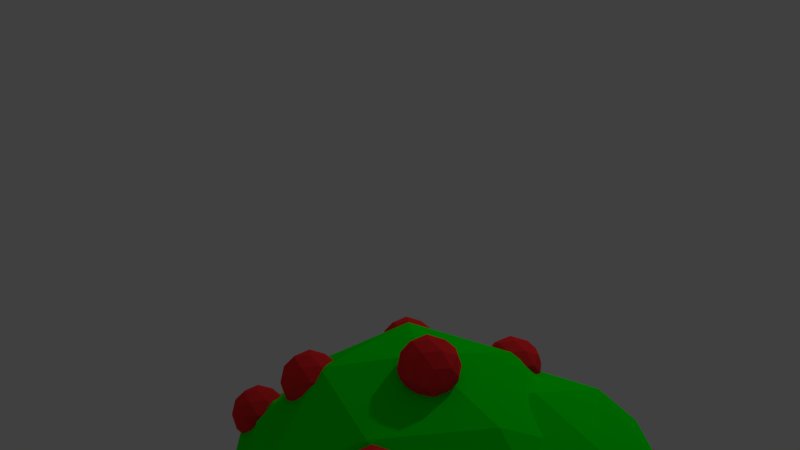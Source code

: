 # Source: arbustinho.blend  (saved by Blender 2.79.0; exported with 4.5.12 LTS)
import bpy
from mathutils import Matrix  # noqa: F401  (used for matrix-valued properties, if any)

bpy.ops.wm.read_factory_settings(use_empty=True)
scene = bpy.context.scene
scene.name = 'Scene'

# ---- collections
col_collection_1 = bpy.data.collections.new('Collection 1'); scene.collection.children.link(col_collection_1)

# ---- materials (node trees are filled in below, after node groups)
mat_material_011 = bpy.data.materials.new('Material.011')
mat_material_011.alpha_threshold = 0.0
mat_material_011.use_transparent_shadow = False
mat_material_011.diffuse_color = (1.0, 0.02897, 0.03279, 1.0)
mat_material_011.roughness = 0.5
mat_material_010 = bpy.data.materials.new('Material.010')
mat_material_010.alpha_threshold = 0.0
mat_material_010.use_transparent_shadow = False
mat_material_010.diffuse_color = (0.0, 1.0, 0.00255, 1.0)
mat_material_010.roughness = 0.5
mat_material_003 = bpy.data.materials.new('Material.003')
mat_material_003.alpha_threshold = 0.0
mat_material_003.use_transparent_shadow = False
mat_material_003.diffuse_color = (0.00791, 0.9879, 0.0, 1.0)
mat_material_003.roughness = 0.5

# ---- material node trees

# ---- world
world_world = bpy.data.worlds.new('World'); scene.world = world_world
world_world.color = (0.05088, 0.05088, 0.05088)
world_world.use_sun_shadow = False
world_world.sun_shadow_jitter_overblur = 0.0
world_world.cycles.sampling_method = 'MANUAL'

# ---- cameras
cam_camera = bpy.data.cameras.new('Camera')
cam_camera.clip_end = 100.0
cam_camera.lens = 35.0
cam_camera.sensor_width = 32.0
cam_camera.sensor_height = 18.0
cam_camera.ortho_scale = 7.314
cam_camera.dof.focus_distance = 0.0
cam_camera.dof.aperture_fstop = 128.0

# ---- lights
light_lamp = bpy.data.lights.new('Lamp', 'POINT')
light_lamp.transmission_factor = 0.0
light_lamp.cutoff_distance = 30.0
light_lamp.energy = 100.0
light_lamp.shadow_buffer_clip_start = 1.001
light_lamp.shadow_soft_size = 0.1
light_lamp.shadow_maximum_resolution = 0.006
light_lamp.use_absolute_resolution = True

# ---- meshes
me_icosphere_044 = bpy.data.meshes.new('Icosphere.044')
me_icosphere_044.from_pydata([(0.0, 0.0, -1.82), (1.317, -0.9568, -0.8139), (-0.503, -1.548, -0.8139), (-1.628, 0.0, -0.8139), (-0.503, 1.548, -0.8139), (1.317, 0.9568, -0.8139), (0.503, -1.548, 0.8139), (-1.317, -0.9568, 0.8139), (-1.317, 0.9568, 0.8139), (0.503, 1.548, 0.8139), (1.628, 0.0, 0.8139), (0.0, 0.0, 1.82), (-0.2957, -0.91, -1.548), (0.7741, -0.5624, -1.548), (0.4784, -1.472, -0.9568), (1.548, 0.0, -0.9568), (0.7741, 0.5624, -1.548), (-0.9568, 0.0, -1.548), (-1.253, -0.91, -0.9568), (-0.2957, 0.91, -1.548), (-1.253, 0.91, -0.9568), (0.4784, 1.472, -0.9568), (1.731, -0.5624, 0.0), (1.731, 0.5624, 0.0), (0.0, -1.82, 0.0), (1.07, -1.472, 0.0), (-1.731, -0.5624, 0.0), (-1.07, -1.472, 0.0), (-1.07, 1.472, 0.0), (-1.731, 0.5624, 0.0), (1.07, 1.472, 0.0), (0.0, 1.82, 0.0), (1.253, -0.91, 0.9568), (-0.4784, -1.472, 0.9568), (-1.548, 0.0, 0.9568), (-0.4784, 1.472, 0.9568), (1.253, 0.91, 0.9568), (0.2957, -0.91, 1.548), (0.9568, 0.0, 1.548), (-0.7741, -0.5624, 1.548), (-0.7741, 0.5624, 1.548), (0.2957, 0.91, 1.548)], [], [(0, 13, 12), (1, 13, 15), (0, 12, 17), (0, 17, 19), (0, 19, 16), (1, 15, 22), (2, 14, 24), (3, 18, 26), (4, 20, 28), (5, 21, 30), (1, 22, 25), (2, 24, 27), (3, 26, 29), (4, 28, 31), (5, 30, 23), (6, 32, 37), (7, 33, 39), (8, 34, 40), (9, 35, 41), (10, 36, 38), (38, 41, 11), (38, 36, 41), (36, 9, 41), (41, 40, 11), (41, 35, 40), (35, 8, 40), (40, 39, 11), (40, 34, 39), (34, 7, 39), (39, 37, 11), (39, 33, 37), (33, 6, 37), (37, 38, 11), (37, 32, 38), (32, 10, 38), (23, 36, 10), (23, 30, 36), (30, 9, 36), (31, 35, 9), (31, 28, 35), (28, 8, 35), (29, 34, 8), (29, 26, 34), (26, 7, 34), (27, 33, 7), (27, 24, 33), (24, 6, 33), (25, 32, 6), (25, 22, 32), (22, 10, 32), (30, 31, 9), (30, 21, 31), (21, 4, 31), (28, 29, 8), (28, 20, 29), (20, 3, 29), (26, 27, 7), (26, 18, 27), (18, 2, 27), (24, 25, 6), (24, 14, 25), (14, 1, 25), (22, 23, 10), (22, 15, 23), (15, 5, 23), (16, 21, 5), (16, 19, 21), (19, 4, 21), (19, 20, 4), (19, 17, 20), (17, 3, 20), (17, 18, 3), (17, 12, 18), (12, 2, 18), (15, 16, 5), (15, 13, 16), (13, 0, 16), (12, 14, 2), (12, 13, 14), (13, 1, 14)])
me_icosphere_044.materials.append(mat_material_011)
me_icosphere_044.use_remesh_preserve_volume = False
me_icosphere_044.use_remesh_preserve_attributes = False
me_icosphere_044.use_mirror_vertex_groups = False
me_icosphere_044.update()
me_icosphere_043 = bpy.data.meshes.new('Icosphere.043')
me_icosphere_043.from_pydata([(0.0, 0.0, -1.82), (1.317, -0.9568, -0.8139), (-0.503, -1.548, -0.8139), (-1.628, 0.0, -0.8139), (-0.503, 1.548, -0.8139), (1.317, 0.9568, -0.8139), (0.503, -1.548, 0.8139), (-1.317, -0.9568, 0.8139), (-1.317, 0.9568, 0.8139), (0.503, 1.548, 0.8139), (1.628, 0.0, 0.8139), (0.0, 0.0, 1.82), (-0.2957, -0.91, -1.548), (0.7741, -0.5624, -1.548), (0.4784, -1.472, -0.9568), (1.548, 0.0, -0.9568), (0.7741, 0.5624, -1.548), (-0.9568, 0.0, -1.548), (-1.253, -0.91, -0.9568), (-0.2957, 0.91, -1.548), (-1.253, 0.91, -0.9568), (0.4784, 1.472, -0.9568), (1.731, -0.5624, 0.0), (1.731, 0.5624, 0.0), (0.0, -1.82, 0.0), (1.07, -1.472, 0.0), (-1.731, -0.5624, 0.0), (-1.07, -1.472, 0.0), (-1.07, 1.472, 0.0), (-1.731, 0.5624, 0.0), (1.07, 1.472, 0.0), (0.0, 1.82, 0.0), (1.253, -0.91, 0.9568), (-0.4784, -1.472, 0.9568), (-1.548, 0.0, 0.9568), (-0.4784, 1.472, 0.9568), (1.253, 0.91, 0.9568), (0.2957, -0.91, 1.548), (0.9568, 0.0, 1.548), (-0.7741, -0.5624, 1.548), (-0.7741, 0.5624, 1.548), (0.2957, 0.91, 1.548)], [], [(0, 13, 12), (1, 13, 15), (0, 12, 17), (0, 17, 19), (0, 19, 16), (1, 15, 22), (2, 14, 24), (3, 18, 26), (4, 20, 28), (5, 21, 30), (1, 22, 25), (2, 24, 27), (3, 26, 29), (4, 28, 31), (5, 30, 23), (6, 32, 37), (7, 33, 39), (8, 34, 40), (9, 35, 41), (10, 36, 38), (38, 41, 11), (38, 36, 41), (36, 9, 41), (41, 40, 11), (41, 35, 40), (35, 8, 40), (40, 39, 11), (40, 34, 39), (34, 7, 39), (39, 37, 11), (39, 33, 37), (33, 6, 37), (37, 38, 11), (37, 32, 38), (32, 10, 38), (23, 36, 10), (23, 30, 36), (30, 9, 36), (31, 35, 9), (31, 28, 35), (28, 8, 35), (29, 34, 8), (29, 26, 34), (26, 7, 34), (27, 33, 7), (27, 24, 33), (24, 6, 33), (25, 32, 6), (25, 22, 32), (22, 10, 32), (30, 31, 9), (30, 21, 31), (21, 4, 31), (28, 29, 8), (28, 20, 29), (20, 3, 29), (26, 27, 7), (26, 18, 27), (18, 2, 27), (24, 25, 6), (24, 14, 25), (14, 1, 25), (22, 23, 10), (22, 15, 23), (15, 5, 23), (16, 21, 5), (16, 19, 21), (19, 4, 21), (19, 20, 4), (19, 17, 20), (17, 3, 20), (17, 18, 3), (17, 12, 18), (12, 2, 18), (15, 16, 5), (15, 13, 16), (13, 0, 16), (12, 14, 2), (12, 13, 14), (13, 1, 14)])
me_icosphere_043.materials.append(mat_material_011)
me_icosphere_043.use_remesh_preserve_volume = False
me_icosphere_043.use_remesh_preserve_attributes = False
me_icosphere_043.use_mirror_vertex_groups = False
me_icosphere_043.update()
me_icosphere_042 = bpy.data.meshes.new('Icosphere.042')
me_icosphere_042.from_pydata([(0.0, 0.0, -1.82), (1.317, -0.9568, -0.8139), (-0.503, -1.548, -0.8139), (-1.628, 0.0, -0.8139), (-0.503, 1.548, -0.8139), (1.317, 0.9568, -0.8139), (0.503, -1.548, 0.8139), (-1.317, -0.9568, 0.8139), (-1.317, 0.9568, 0.8139), (0.503, 1.548, 0.8139), (1.628, 0.0, 0.8139), (0.0, 0.0, 1.82), (-0.2957, -0.91, -1.548), (0.7741, -0.5624, -1.548), (0.4784, -1.472, -0.9568), (1.548, 0.0, -0.9568), (0.7741, 0.5624, -1.548), (-0.9568, 0.0, -1.548), (-1.253, -0.91, -0.9568), (-0.2957, 0.91, -1.548), (-1.253, 0.91, -0.9568), (0.4784, 1.472, -0.9568), (1.731, -0.5624, 0.0), (1.731, 0.5624, 0.0), (0.0, -1.82, 0.0), (1.07, -1.472, 0.0), (-1.731, -0.5624, 0.0), (-1.07, -1.472, 0.0), (-1.07, 1.472, 0.0), (-1.731, 0.5624, 0.0), (1.07, 1.472, 0.0), (0.0, 1.82, 0.0), (1.253, -0.91, 0.9568), (-0.4784, -1.472, 0.9568), (-1.548, 0.0, 0.9568), (-0.4784, 1.472, 0.9568), (1.253, 0.91, 0.9568), (0.2957, -0.91, 1.548), (0.9568, 0.0, 1.548), (-0.7741, -0.5624, 1.548), (-0.7741, 0.5624, 1.548), (0.2957, 0.91, 1.548)], [], [(0, 13, 12), (1, 13, 15), (0, 12, 17), (0, 17, 19), (0, 19, 16), (1, 15, 22), (2, 14, 24), (3, 18, 26), (4, 20, 28), (5, 21, 30), (1, 22, 25), (2, 24, 27), (3, 26, 29), (4, 28, 31), (5, 30, 23), (6, 32, 37), (7, 33, 39), (8, 34, 40), (9, 35, 41), (10, 36, 38), (38, 41, 11), (38, 36, 41), (36, 9, 41), (41, 40, 11), (41, 35, 40), (35, 8, 40), (40, 39, 11), (40, 34, 39), (34, 7, 39), (39, 37, 11), (39, 33, 37), (33, 6, 37), (37, 38, 11), (37, 32, 38), (32, 10, 38), (23, 36, 10), (23, 30, 36), (30, 9, 36), (31, 35, 9), (31, 28, 35), (28, 8, 35), (29, 34, 8), (29, 26, 34), (26, 7, 34), (27, 33, 7), (27, 24, 33), (24, 6, 33), (25, 32, 6), (25, 22, 32), (22, 10, 32), (30, 31, 9), (30, 21, 31), (21, 4, 31), (28, 29, 8), (28, 20, 29), (20, 3, 29), (26, 27, 7), (26, 18, 27), (18, 2, 27), (24, 25, 6), (24, 14, 25), (14, 1, 25), (22, 23, 10), (22, 15, 23), (15, 5, 23), (16, 21, 5), (16, 19, 21), (19, 4, 21), (19, 20, 4), (19, 17, 20), (17, 3, 20), (17, 18, 3), (17, 12, 18), (12, 2, 18), (15, 16, 5), (15, 13, 16), (13, 0, 16), (12, 14, 2), (12, 13, 14), (13, 1, 14)])
me_icosphere_042.materials.append(mat_material_011)
me_icosphere_042.use_remesh_preserve_volume = False
me_icosphere_042.use_remesh_preserve_attributes = False
me_icosphere_042.use_mirror_vertex_groups = False
me_icosphere_042.update()
me_icosphere_041 = bpy.data.meshes.new('Icosphere.041')
me_icosphere_041.from_pydata([(0.0, 0.0, -1.82), (1.317, -0.9568, -0.8139), (-0.503, -1.548, -0.8139), (-1.628, 0.0, -0.8139), (-0.503, 1.548, -0.8139), (1.317, 0.9568, -0.8139), (0.503, -1.548, 0.8139), (-1.317, -0.9568, 0.8139), (-1.317, 0.9568, 0.8139), (0.503, 1.548, 0.8139), (1.628, 0.0, 0.8139), (0.0, 0.0, 1.82), (-0.2957, -0.91, -1.548), (0.7741, -0.5624, -1.548), (0.4784, -1.472, -0.9568), (1.548, 0.0, -0.9568), (0.7741, 0.5624, -1.548), (-0.9568, 0.0, -1.548), (-1.253, -0.91, -0.9568), (-0.2957, 0.91, -1.548), (-1.253, 0.91, -0.9568), (0.4784, 1.472, -0.9568), (1.731, -0.5624, 0.0), (1.731, 0.5624, 0.0), (0.0, -1.82, 0.0), (1.07, -1.472, 0.0), (-1.731, -0.5624, 0.0), (-1.07, -1.472, 0.0), (-1.07, 1.472, 0.0), (-1.731, 0.5624, 0.0), (1.07, 1.472, 0.0), (0.0, 1.82, 0.0), (1.253, -0.91, 0.9568), (-0.4784, -1.472, 0.9568), (-1.548, 0.0, 0.9568), (-0.4784, 1.472, 0.9568), (1.253, 0.91, 0.9568), (0.2957, -0.91, 1.548), (0.9568, 0.0, 1.548), (-0.7741, -0.5624, 1.548), (-0.7741, 0.5624, 1.548), (0.2957, 0.91, 1.548)], [], [(0, 13, 12), (1, 13, 15), (0, 12, 17), (0, 17, 19), (0, 19, 16), (1, 15, 22), (2, 14, 24), (3, 18, 26), (4, 20, 28), (5, 21, 30), (1, 22, 25), (2, 24, 27), (3, 26, 29), (4, 28, 31), (5, 30, 23), (6, 32, 37), (7, 33, 39), (8, 34, 40), (9, 35, 41), (10, 36, 38), (38, 41, 11), (38, 36, 41), (36, 9, 41), (41, 40, 11), (41, 35, 40), (35, 8, 40), (40, 39, 11), (40, 34, 39), (34, 7, 39), (39, 37, 11), (39, 33, 37), (33, 6, 37), (37, 38, 11), (37, 32, 38), (32, 10, 38), (23, 36, 10), (23, 30, 36), (30, 9, 36), (31, 35, 9), (31, 28, 35), (28, 8, 35), (29, 34, 8), (29, 26, 34), (26, 7, 34), (27, 33, 7), (27, 24, 33), (24, 6, 33), (25, 32, 6), (25, 22, 32), (22, 10, 32), (30, 31, 9), (30, 21, 31), (21, 4, 31), (28, 29, 8), (28, 20, 29), (20, 3, 29), (26, 27, 7), (26, 18, 27), (18, 2, 27), (24, 25, 6), (24, 14, 25), (14, 1, 25), (22, 23, 10), (22, 15, 23), (15, 5, 23), (16, 21, 5), (16, 19, 21), (19, 4, 21), (19, 20, 4), (19, 17, 20), (17, 3, 20), (17, 18, 3), (17, 12, 18), (12, 2, 18), (15, 16, 5), (15, 13, 16), (13, 0, 16), (12, 14, 2), (12, 13, 14), (13, 1, 14)])
me_icosphere_041.materials.append(mat_material_011)
me_icosphere_041.use_remesh_preserve_volume = False
me_icosphere_041.use_remesh_preserve_attributes = False
me_icosphere_041.use_mirror_vertex_groups = False
me_icosphere_041.update()
me_icosphere_040 = bpy.data.meshes.new('Icosphere.040')
me_icosphere_040.from_pydata([(0.0, 0.0, -1.82), (1.317, -0.9568, -0.8139), (-0.503, -1.548, -0.8139), (-1.628, 0.0, -0.8139), (-0.503, 1.548, -0.8139), (1.317, 0.9568, -0.8139), (0.503, -1.548, 0.8139), (-1.317, -0.9568, 0.8139), (-1.317, 0.9568, 0.8139), (0.503, 1.548, 0.8139), (1.628, 0.0, 0.8139), (0.0, 0.0, 1.82), (-0.2957, -0.91, -1.548), (0.7741, -0.5624, -1.548), (0.4784, -1.472, -0.9568), (1.548, 0.0, -0.9568), (0.7741, 0.5624, -1.548), (-0.9568, 0.0, -1.548), (-1.253, -0.91, -0.9568), (-0.2957, 0.91, -1.548), (-1.253, 0.91, -0.9568), (0.4784, 1.472, -0.9568), (1.731, -0.5624, 0.0), (1.731, 0.5624, 0.0), (0.0, -1.82, 0.0), (1.07, -1.472, 0.0), (-1.731, -0.5624, 0.0), (-1.07, -1.472, 0.0), (-1.07, 1.472, 0.0), (-1.731, 0.5624, 0.0), (1.07, 1.472, 0.0), (0.0, 1.82, 0.0), (1.253, -0.91, 0.9568), (-0.4784, -1.472, 0.9568), (-1.548, 0.0, 0.9568), (-0.4784, 1.472, 0.9568), (1.253, 0.91, 0.9568), (0.2957, -0.91, 1.548), (0.9568, 0.0, 1.548), (-0.7741, -0.5624, 1.548), (-0.7741, 0.5624, 1.548), (0.2957, 0.91, 1.548)], [], [(0, 13, 12), (1, 13, 15), (0, 12, 17), (0, 17, 19), (0, 19, 16), (1, 15, 22), (2, 14, 24), (3, 18, 26), (4, 20, 28), (5, 21, 30), (1, 22, 25), (2, 24, 27), (3, 26, 29), (4, 28, 31), (5, 30, 23), (6, 32, 37), (7, 33, 39), (8, 34, 40), (9, 35, 41), (10, 36, 38), (38, 41, 11), (38, 36, 41), (36, 9, 41), (41, 40, 11), (41, 35, 40), (35, 8, 40), (40, 39, 11), (40, 34, 39), (34, 7, 39), (39, 37, 11), (39, 33, 37), (33, 6, 37), (37, 38, 11), (37, 32, 38), (32, 10, 38), (23, 36, 10), (23, 30, 36), (30, 9, 36), (31, 35, 9), (31, 28, 35), (28, 8, 35), (29, 34, 8), (29, 26, 34), (26, 7, 34), (27, 33, 7), (27, 24, 33), (24, 6, 33), (25, 32, 6), (25, 22, 32), (22, 10, 32), (30, 31, 9), (30, 21, 31), (21, 4, 31), (28, 29, 8), (28, 20, 29), (20, 3, 29), (26, 27, 7), (26, 18, 27), (18, 2, 27), (24, 25, 6), (24, 14, 25), (14, 1, 25), (22, 23, 10), (22, 15, 23), (15, 5, 23), (16, 21, 5), (16, 19, 21), (19, 4, 21), (19, 20, 4), (19, 17, 20), (17, 3, 20), (17, 18, 3), (17, 12, 18), (12, 2, 18), (15, 16, 5), (15, 13, 16), (13, 0, 16), (12, 14, 2), (12, 13, 14), (13, 1, 14)])
me_icosphere_040.materials.append(mat_material_011)
me_icosphere_040.use_remesh_preserve_volume = False
me_icosphere_040.use_remesh_preserve_attributes = False
me_icosphere_040.use_mirror_vertex_groups = False
me_icosphere_040.update()
me_icosphere_039 = bpy.data.meshes.new('Icosphere.039')
me_icosphere_039.from_pydata([(0.0, 0.0, -1.82), (1.317, -0.9568, -0.8139), (-0.503, -1.548, -0.8139), (-1.628, 0.0, -0.8139), (-0.503, 1.548, -0.8139), (1.317, 0.9568, -0.8139), (0.503, -1.548, 0.8139), (-1.317, -0.9568, 0.8139), (-1.317, 0.9568, 0.8139), (0.503, 1.548, 0.8139), (1.628, 0.0, 0.8139), (0.0, 0.0, 1.82), (-0.2957, -0.91, -1.548), (0.7741, -0.5624, -1.548), (0.4784, -1.472, -0.9568), (1.548, 0.0, -0.9568), (0.7741, 0.5624, -1.548), (-0.9568, 0.0, -1.548), (-1.253, -0.91, -0.9568), (-0.2957, 0.91, -1.548), (-1.253, 0.91, -0.9568), (0.4784, 1.472, -0.9568), (1.731, -0.5624, 0.0), (1.731, 0.5624, 0.0), (0.0, -1.82, 0.0), (1.07, -1.472, 0.0), (-1.731, -0.5624, 0.0), (-1.07, -1.472, 0.0), (-1.07, 1.472, 0.0), (-1.731, 0.5624, 0.0), (1.07, 1.472, 0.0), (0.0, 1.82, 0.0), (1.253, -0.91, 0.9568), (-0.4784, -1.472, 0.9568), (-1.548, 0.0, 0.9568), (-0.4784, 1.472, 0.9568), (1.253, 0.91, 0.9568), (0.2957, -0.91, 1.548), (0.9568, 0.0, 1.548), (-0.7741, -0.5624, 1.548), (-0.7741, 0.5624, 1.548), (0.2957, 0.91, 1.548)], [], [(0, 13, 12), (1, 13, 15), (0, 12, 17), (0, 17, 19), (0, 19, 16), (1, 15, 22), (2, 14, 24), (3, 18, 26), (4, 20, 28), (5, 21, 30), (1, 22, 25), (2, 24, 27), (3, 26, 29), (4, 28, 31), (5, 30, 23), (6, 32, 37), (7, 33, 39), (8, 34, 40), (9, 35, 41), (10, 36, 38), (38, 41, 11), (38, 36, 41), (36, 9, 41), (41, 40, 11), (41, 35, 40), (35, 8, 40), (40, 39, 11), (40, 34, 39), (34, 7, 39), (39, 37, 11), (39, 33, 37), (33, 6, 37), (37, 38, 11), (37, 32, 38), (32, 10, 38), (23, 36, 10), (23, 30, 36), (30, 9, 36), (31, 35, 9), (31, 28, 35), (28, 8, 35), (29, 34, 8), (29, 26, 34), (26, 7, 34), (27, 33, 7), (27, 24, 33), (24, 6, 33), (25, 32, 6), (25, 22, 32), (22, 10, 32), (30, 31, 9), (30, 21, 31), (21, 4, 31), (28, 29, 8), (28, 20, 29), (20, 3, 29), (26, 27, 7), (26, 18, 27), (18, 2, 27), (24, 25, 6), (24, 14, 25), (14, 1, 25), (22, 23, 10), (22, 15, 23), (15, 5, 23), (16, 21, 5), (16, 19, 21), (19, 4, 21), (19, 20, 4), (19, 17, 20), (17, 3, 20), (17, 18, 3), (17, 12, 18), (12, 2, 18), (15, 16, 5), (15, 13, 16), (13, 0, 16), (12, 14, 2), (12, 13, 14), (13, 1, 14)])
me_icosphere_039.materials.append(mat_material_011)
me_icosphere_039.use_remesh_preserve_volume = False
me_icosphere_039.use_remesh_preserve_attributes = False
me_icosphere_039.use_mirror_vertex_groups = False
me_icosphere_039.update()
me_icosphere_038 = bpy.data.meshes.new('Icosphere.038')
me_icosphere_038.from_pydata([(0.0, 0.0, -1.82), (1.317, -0.9568, -0.8139), (-0.503, -1.548, -0.8139), (-1.628, 0.0, -0.8139), (-0.503, 1.548, -0.8139), (1.317, 0.9568, -0.8139), (0.503, -1.548, 0.8139), (-1.317, -0.9568, 0.8139), (-1.317, 0.9568, 0.8139), (0.503, 1.548, 0.8139), (1.628, 0.0, 0.8139), (0.0, 0.0, 1.82), (-0.2957, -0.91, -1.548), (0.7741, -0.5624, -1.548), (0.4784, -1.472, -0.9568), (1.548, 0.0, -0.9568), (0.7741, 0.5624, -1.548), (-0.9568, 0.0, -1.548), (-1.253, -0.91, -0.9568), (-0.2957, 0.91, -1.548), (-1.253, 0.91, -0.9568), (0.4784, 1.472, -0.9568), (1.731, -0.5624, 0.0), (1.731, 0.5624, 0.0), (0.0, -1.82, 0.0), (1.07, -1.472, 0.0), (-1.731, -0.5624, 0.0), (-1.07, -1.472, 0.0), (-1.07, 1.472, 0.0), (-1.731, 0.5624, 0.0), (1.07, 1.472, 0.0), (0.0, 1.82, 0.0), (1.253, -0.91, 0.9568), (-0.4784, -1.472, 0.9568), (-1.548, 0.0, 0.9568), (-0.4784, 1.472, 0.9568), (1.253, 0.91, 0.9568), (0.2957, -0.91, 1.548), (0.9568, 0.0, 1.548), (-0.7741, -0.5624, 1.548), (-0.7741, 0.5624, 1.548), (0.2957, 0.91, 1.548)], [], [(0, 13, 12), (1, 13, 15), (0, 12, 17), (0, 17, 19), (0, 19, 16), (1, 15, 22), (2, 14, 24), (3, 18, 26), (4, 20, 28), (5, 21, 30), (1, 22, 25), (2, 24, 27), (3, 26, 29), (4, 28, 31), (5, 30, 23), (6, 32, 37), (7, 33, 39), (8, 34, 40), (9, 35, 41), (10, 36, 38), (38, 41, 11), (38, 36, 41), (36, 9, 41), (41, 40, 11), (41, 35, 40), (35, 8, 40), (40, 39, 11), (40, 34, 39), (34, 7, 39), (39, 37, 11), (39, 33, 37), (33, 6, 37), (37, 38, 11), (37, 32, 38), (32, 10, 38), (23, 36, 10), (23, 30, 36), (30, 9, 36), (31, 35, 9), (31, 28, 35), (28, 8, 35), (29, 34, 8), (29, 26, 34), (26, 7, 34), (27, 33, 7), (27, 24, 33), (24, 6, 33), (25, 32, 6), (25, 22, 32), (22, 10, 32), (30, 31, 9), (30, 21, 31), (21, 4, 31), (28, 29, 8), (28, 20, 29), (20, 3, 29), (26, 27, 7), (26, 18, 27), (18, 2, 27), (24, 25, 6), (24, 14, 25), (14, 1, 25), (22, 23, 10), (22, 15, 23), (15, 5, 23), (16, 21, 5), (16, 19, 21), (19, 4, 21), (19, 20, 4), (19, 17, 20), (17, 3, 20), (17, 18, 3), (17, 12, 18), (12, 2, 18), (15, 16, 5), (15, 13, 16), (13, 0, 16), (12, 14, 2), (12, 13, 14), (13, 1, 14)])
me_icosphere_038.materials.append(mat_material_011)
me_icosphere_038.use_remesh_preserve_volume = False
me_icosphere_038.use_remesh_preserve_attributes = False
me_icosphere_038.use_mirror_vertex_groups = False
me_icosphere_038.update()
me_icosphere_037 = bpy.data.meshes.new('Icosphere.037')
me_icosphere_037.from_pydata([(0.0, 0.0, -1.82), (1.317, -0.9568, -0.8139), (-0.503, -1.548, -0.8139), (-1.628, 0.0, -0.8139), (-0.503, 1.548, -0.8139), (1.317, 0.9568, -0.8139), (0.503, -1.548, 0.8139), (-1.317, -0.9568, 0.8139), (-1.317, 0.9568, 0.8139), (0.503, 1.548, 0.8139), (1.628, 0.0, 0.8139), (0.0, 0.0, 1.82), (-0.2957, -0.91, -1.548), (0.7741, -0.5624, -1.548), (0.4784, -1.472, -0.9568), (1.548, 0.0, -0.9568), (0.7741, 0.5624, -1.548), (-0.9568, 0.0, -1.548), (-1.253, -0.91, -0.9568), (-0.2957, 0.91, -1.548), (-1.253, 0.91, -0.9568), (0.4784, 1.472, -0.9568), (1.731, -0.5624, 0.0), (1.731, 0.5624, 0.0), (0.0, -1.82, 0.0), (1.07, -1.472, 0.0), (-1.731, -0.5624, 0.0), (-1.07, -1.472, 0.0), (-1.07, 1.472, 0.0), (-1.731, 0.5624, 0.0), (1.07, 1.472, 0.0), (0.0, 1.82, 0.0), (1.253, -0.91, 0.9568), (-0.4784, -1.472, 0.9568), (-1.548, 0.0, 0.9568), (-0.4784, 1.472, 0.9568), (1.253, 0.91, 0.9568), (0.2957, -0.91, 1.548), (0.9568, 0.0, 1.548), (-0.7741, -0.5624, 1.548), (-0.7741, 0.5624, 1.548), (0.2957, 0.91, 1.548)], [], [(0, 13, 12), (1, 13, 15), (0, 12, 17), (0, 17, 19), (0, 19, 16), (1, 15, 22), (2, 14, 24), (3, 18, 26), (4, 20, 28), (5, 21, 30), (1, 22, 25), (2, 24, 27), (3, 26, 29), (4, 28, 31), (5, 30, 23), (6, 32, 37), (7, 33, 39), (8, 34, 40), (9, 35, 41), (10, 36, 38), (38, 41, 11), (38, 36, 41), (36, 9, 41), (41, 40, 11), (41, 35, 40), (35, 8, 40), (40, 39, 11), (40, 34, 39), (34, 7, 39), (39, 37, 11), (39, 33, 37), (33, 6, 37), (37, 38, 11), (37, 32, 38), (32, 10, 38), (23, 36, 10), (23, 30, 36), (30, 9, 36), (31, 35, 9), (31, 28, 35), (28, 8, 35), (29, 34, 8), (29, 26, 34), (26, 7, 34), (27, 33, 7), (27, 24, 33), (24, 6, 33), (25, 32, 6), (25, 22, 32), (22, 10, 32), (30, 31, 9), (30, 21, 31), (21, 4, 31), (28, 29, 8), (28, 20, 29), (20, 3, 29), (26, 27, 7), (26, 18, 27), (18, 2, 27), (24, 25, 6), (24, 14, 25), (14, 1, 25), (22, 23, 10), (22, 15, 23), (15, 5, 23), (16, 21, 5), (16, 19, 21), (19, 4, 21), (19, 20, 4), (19, 17, 20), (17, 3, 20), (17, 18, 3), (17, 12, 18), (12, 2, 18), (15, 16, 5), (15, 13, 16), (13, 0, 16), (12, 14, 2), (12, 13, 14), (13, 1, 14)])
me_icosphere_037.materials.append(mat_material_011)
me_icosphere_037.use_remesh_preserve_volume = False
me_icosphere_037.use_remesh_preserve_attributes = False
me_icosphere_037.use_mirror_vertex_groups = False
me_icosphere_037.update()
me_icosphere_036 = bpy.data.meshes.new('Icosphere.036')
me_icosphere_036.from_pydata([(0.0, 0.0, -1.82), (1.317, -0.9568, -0.8139), (-0.503, -1.548, -0.8139), (-1.628, 0.0, -0.8139), (-0.503, 1.548, -0.8139), (1.317, 0.9568, -0.8139), (0.503, -1.548, 0.8139), (-1.317, -0.9568, 0.8139), (-1.317, 0.9568, 0.8139), (0.503, 1.548, 0.8139), (1.628, 0.0, 0.8139), (0.0, 0.0, 1.82), (-0.2957, -0.91, -1.548), (0.7741, -0.5624, -1.548), (0.4784, -1.472, -0.9568), (1.548, 0.0, -0.9568), (0.7741, 0.5624, -1.548), (-0.9568, 0.0, -1.548), (-1.253, -0.91, -0.9568), (-0.2957, 0.91, -1.548), (-1.253, 0.91, -0.9568), (0.4784, 1.472, -0.9568), (1.731, -0.5624, 0.0), (1.731, 0.5624, 0.0), (0.0, -1.82, 0.0), (1.07, -1.472, 0.0), (-1.731, -0.5624, 0.0), (-1.07, -1.472, 0.0), (-1.07, 1.472, 0.0), (-1.731, 0.5624, 0.0), (1.07, 1.472, 0.0), (0.0, 1.82, 0.0), (1.253, -0.91, 0.9568), (-0.4784, -1.472, 0.9568), (-1.548, 0.0, 0.9568), (-0.4784, 1.472, 0.9568), (1.253, 0.91, 0.9568), (0.2957, -0.91, 1.548), (0.9568, 0.0, 1.548), (-0.7741, -0.5624, 1.548), (-0.7741, 0.5624, 1.548), (0.2957, 0.91, 1.548)], [], [(0, 13, 12), (1, 13, 15), (0, 12, 17), (0, 17, 19), (0, 19, 16), (1, 15, 22), (2, 14, 24), (3, 18, 26), (4, 20, 28), (5, 21, 30), (1, 22, 25), (2, 24, 27), (3, 26, 29), (4, 28, 31), (5, 30, 23), (6, 32, 37), (7, 33, 39), (8, 34, 40), (9, 35, 41), (10, 36, 38), (38, 41, 11), (38, 36, 41), (36, 9, 41), (41, 40, 11), (41, 35, 40), (35, 8, 40), (40, 39, 11), (40, 34, 39), (34, 7, 39), (39, 37, 11), (39, 33, 37), (33, 6, 37), (37, 38, 11), (37, 32, 38), (32, 10, 38), (23, 36, 10), (23, 30, 36), (30, 9, 36), (31, 35, 9), (31, 28, 35), (28, 8, 35), (29, 34, 8), (29, 26, 34), (26, 7, 34), (27, 33, 7), (27, 24, 33), (24, 6, 33), (25, 32, 6), (25, 22, 32), (22, 10, 32), (30, 31, 9), (30, 21, 31), (21, 4, 31), (28, 29, 8), (28, 20, 29), (20, 3, 29), (26, 27, 7), (26, 18, 27), (18, 2, 27), (24, 25, 6), (24, 14, 25), (14, 1, 25), (22, 23, 10), (22, 15, 23), (15, 5, 23), (16, 21, 5), (16, 19, 21), (19, 4, 21), (19, 20, 4), (19, 17, 20), (17, 3, 20), (17, 18, 3), (17, 12, 18), (12, 2, 18), (15, 16, 5), (15, 13, 16), (13, 0, 16), (12, 14, 2), (12, 13, 14), (13, 1, 14)])
me_icosphere_036.materials.append(mat_material_011)
me_icosphere_036.use_remesh_preserve_volume = False
me_icosphere_036.use_remesh_preserve_attributes = False
me_icosphere_036.use_mirror_vertex_groups = False
me_icosphere_036.update()
me_icosphere_035 = bpy.data.meshes.new('Icosphere.035')
me_icosphere_035.from_pydata([(0.0, 0.0, -1.82), (1.317, -0.9568, -0.8139), (-0.503, -1.548, -0.8139), (-1.628, 0.0, -0.8139), (-0.503, 1.548, -0.8139), (1.317, 0.9568, -0.8139), (0.503, -1.548, 0.8139), (-1.317, -0.9568, 0.8139), (-1.317, 0.9568, 0.8139), (0.503, 1.548, 0.8139), (1.628, 0.0, 0.8139), (0.0, 0.0, 1.82), (-0.2957, -0.91, -1.548), (0.7741, -0.5624, -1.548), (0.4784, -1.472, -0.9568), (1.548, 0.0, -0.9568), (0.7741, 0.5624, -1.548), (-0.9568, 0.0, -1.548), (-1.253, -0.91, -0.9568), (-0.2957, 0.91, -1.548), (-1.253, 0.91, -0.9568), (0.4784, 1.472, -0.9568), (1.731, -0.5624, 0.0), (1.731, 0.5624, 0.0), (0.0, -1.82, 0.0), (1.07, -1.472, 0.0), (-1.731, -0.5624, 0.0), (-1.07, -1.472, 0.0), (-1.07, 1.472, 0.0), (-1.731, 0.5624, 0.0), (1.07, 1.472, 0.0), (0.0, 1.82, 0.0), (1.253, -0.91, 0.9568), (-0.4784, -1.472, 0.9568), (-1.548, 0.0, 0.9568), (-0.4784, 1.472, 0.9568), (1.253, 0.91, 0.9568), (0.2957, -0.91, 1.548), (0.9568, 0.0, 1.548), (-0.7741, -0.5624, 1.548), (-0.7741, 0.5624, 1.548), (0.2957, 0.91, 1.548)], [], [(0, 13, 12), (1, 13, 15), (0, 12, 17), (0, 17, 19), (0, 19, 16), (1, 15, 22), (2, 14, 24), (3, 18, 26), (4, 20, 28), (5, 21, 30), (1, 22, 25), (2, 24, 27), (3, 26, 29), (4, 28, 31), (5, 30, 23), (6, 32, 37), (7, 33, 39), (8, 34, 40), (9, 35, 41), (10, 36, 38), (38, 41, 11), (38, 36, 41), (36, 9, 41), (41, 40, 11), (41, 35, 40), (35, 8, 40), (40, 39, 11), (40, 34, 39), (34, 7, 39), (39, 37, 11), (39, 33, 37), (33, 6, 37), (37, 38, 11), (37, 32, 38), (32, 10, 38), (23, 36, 10), (23, 30, 36), (30, 9, 36), (31, 35, 9), (31, 28, 35), (28, 8, 35), (29, 34, 8), (29, 26, 34), (26, 7, 34), (27, 33, 7), (27, 24, 33), (24, 6, 33), (25, 32, 6), (25, 22, 32), (22, 10, 32), (30, 31, 9), (30, 21, 31), (21, 4, 31), (28, 29, 8), (28, 20, 29), (20, 3, 29), (26, 27, 7), (26, 18, 27), (18, 2, 27), (24, 25, 6), (24, 14, 25), (14, 1, 25), (22, 23, 10), (22, 15, 23), (15, 5, 23), (16, 21, 5), (16, 19, 21), (19, 4, 21), (19, 20, 4), (19, 17, 20), (17, 3, 20), (17, 18, 3), (17, 12, 18), (12, 2, 18), (15, 16, 5), (15, 13, 16), (13, 0, 16), (12, 14, 2), (12, 13, 14), (13, 1, 14)])
me_icosphere_035.materials.append(mat_material_011)
me_icosphere_035.use_remesh_preserve_volume = False
me_icosphere_035.use_remesh_preserve_attributes = False
me_icosphere_035.use_mirror_vertex_groups = False
me_icosphere_035.update()
me_icosphere_034 = bpy.data.meshes.new('Icosphere.034')
me_icosphere_034.from_pydata([(0.0, 0.0, -1.82), (1.317, -0.9568, -0.8139), (-0.503, -1.548, -0.8139), (-1.628, 0.0, -0.8139), (-0.503, 1.548, -0.8139), (1.317, 0.9568, -0.8139), (0.503, -1.548, 0.8139), (-1.317, -0.9568, 0.8139), (-1.317, 0.9568, 0.8139), (0.503, 1.548, 0.8139), (1.628, 0.0, 0.8139), (0.0, 0.0, 1.82), (-0.2957, -0.91, -1.548), (0.7741, -0.5624, -1.548), (0.4784, -1.472, -0.9568), (1.548, 0.0, -0.9568), (0.7741, 0.5624, -1.548), (-0.9568, 0.0, -1.548), (-1.253, -0.91, -0.9568), (-0.2957, 0.91, -1.548), (-1.253, 0.91, -0.9568), (0.4784, 1.472, -0.9568), (1.731, -0.5624, 0.0), (1.731, 0.5624, 0.0), (0.0, -1.82, 0.0), (1.07, -1.472, 0.0), (-1.731, -0.5624, 0.0), (-1.07, -1.472, 0.0), (-1.07, 1.472, 0.0), (-1.731, 0.5624, 0.0), (1.07, 1.472, 0.0), (0.0, 1.82, 0.0), (1.253, -0.91, 0.9568), (-0.4784, -1.472, 0.9568), (-1.548, 0.0, 0.9568), (-0.4784, 1.472, 0.9568), (1.253, 0.91, 0.9568), (0.2957, -0.91, 1.548), (0.9568, 0.0, 1.548), (-0.7741, -0.5624, 1.548), (-0.7741, 0.5624, 1.548), (0.2957, 0.91, 1.548)], [], [(0, 13, 12), (1, 13, 15), (0, 12, 17), (0, 17, 19), (0, 19, 16), (1, 15, 22), (2, 14, 24), (3, 18, 26), (4, 20, 28), (5, 21, 30), (1, 22, 25), (2, 24, 27), (3, 26, 29), (4, 28, 31), (5, 30, 23), (6, 32, 37), (7, 33, 39), (8, 34, 40), (9, 35, 41), (10, 36, 38), (38, 41, 11), (38, 36, 41), (36, 9, 41), (41, 40, 11), (41, 35, 40), (35, 8, 40), (40, 39, 11), (40, 34, 39), (34, 7, 39), (39, 37, 11), (39, 33, 37), (33, 6, 37), (37, 38, 11), (37, 32, 38), (32, 10, 38), (23, 36, 10), (23, 30, 36), (30, 9, 36), (31, 35, 9), (31, 28, 35), (28, 8, 35), (29, 34, 8), (29, 26, 34), (26, 7, 34), (27, 33, 7), (27, 24, 33), (24, 6, 33), (25, 32, 6), (25, 22, 32), (22, 10, 32), (30, 31, 9), (30, 21, 31), (21, 4, 31), (28, 29, 8), (28, 20, 29), (20, 3, 29), (26, 27, 7), (26, 18, 27), (18, 2, 27), (24, 25, 6), (24, 14, 25), (14, 1, 25), (22, 23, 10), (22, 15, 23), (15, 5, 23), (16, 21, 5), (16, 19, 21), (19, 4, 21), (19, 20, 4), (19, 17, 20), (17, 3, 20), (17, 18, 3), (17, 12, 18), (12, 2, 18), (15, 16, 5), (15, 13, 16), (13, 0, 16), (12, 14, 2), (12, 13, 14), (13, 1, 14)])
me_icosphere_034.materials.append(mat_material_011)
me_icosphere_034.use_remesh_preserve_volume = False
me_icosphere_034.use_remesh_preserve_attributes = False
me_icosphere_034.use_mirror_vertex_groups = False
me_icosphere_034.update()
me_icosphere_023 = bpy.data.meshes.new('Icosphere.023')
me_icosphere_023.from_pydata([(-1.283, -0.8676, 2.75), (-3.396, 0.6672, 1.136), (-0.4765, 1.616, 1.136), (1.328, -0.8676, 1.136), (-0.4765, -3.351, 1.136), (-3.396, -2.402, 1.136), (-2.09, 1.616, -1.475), (0.8291, 0.6672, -1.475), (0.8291, -2.402, -1.475), (-2.09, -3.351, -1.475), (-3.894, -0.8676, -1.475), (-1.283, -0.8676, -3.089), (-0.8091, 0.5921, 2.314), (-2.525, 0.03453, 2.314), (-2.051, 1.494, 1.365), (-3.767, -0.8676, 1.365), (-2.525, -1.77, 2.314), (0.2514, -0.8676, 2.314), (0.7257, 0.5921, 1.365), (-0.8091, -2.327, 2.314), (0.7257, -2.327, 1.365), (-2.051, -3.229, 1.365), (-4.06, 0.03453, -0.1694), (-4.06, -1.77, -0.1694), (-1.283, 2.052, -0.1694), (-2.999, 1.494, -0.1694), (1.493, 0.03453, -0.1694), (0.4326, 1.494, -0.1694), (0.4326, -3.229, -0.1694), (1.493, -1.77, -0.1694), (-2.999, -3.229, -0.1694), (-1.283, -3.787, -0.1694), (-3.292, 0.5921, -1.704), (-0.516, 1.494, -1.704), (1.2, -0.8676, -1.704), (-0.516, -3.229, -1.704), (-3.292, -2.327, -1.704), (-1.758, 0.5921, -2.653), (-2.818, -0.8676, -2.653), (-0.0417, 0.03453, -2.653), (-0.0417, -1.77, -2.653), (-1.758, -2.327, -2.653), (-1.283, 1.938, 2.75), (-3.396, 3.473, 1.136), (-0.4765, 4.421, 1.136), (1.328, 1.938, 1.136), (-0.4765, -0.5455, 1.136), (-3.396, 0.4031, 1.136), (-2.09, 4.421, -1.475), (0.8291, 3.473, -1.475), (0.8291, 0.4031, -1.475), (-2.09, -0.5455, -1.475), (-3.894, 1.938, -1.475), (-1.283, 1.938, -3.089), (-0.8091, 3.397, 2.314), (-2.525, 2.84, 2.314), (-2.051, 4.3, 1.365), (-3.767, 1.938, 1.365), (-2.525, 1.036, 2.314), (0.2514, 1.938, 2.314), (0.7257, 3.397, 1.365), (-0.8091, 0.4782, 2.314), (0.7257, 0.4782, 1.365), (-2.051, -0.4239, 1.365), (-4.06, 2.84, -0.1694), (-4.06, 1.036, -0.1694), (-1.283, 4.857, -0.1694), (-2.999, 4.3, -0.1694), (1.493, 2.84, -0.1694), (0.4326, 4.3, -0.1694), (0.4326, -0.424, -0.1694), (1.493, 1.036, -0.1694), (-2.999, -0.424, -0.1694), (-1.283, -0.9815, -0.1694), (-3.292, 3.397, -1.704), (-0.516, 4.3, -1.704), (1.2, 1.938, -1.704), (-0.516, -0.4239, -1.704), (-3.292, 0.4782, -1.704), (-1.758, 3.397, -2.653), (-2.818, 1.938, -2.653), (-0.0417, 2.84, -2.653), (-0.0417, 1.036, -2.653), (-1.758, 0.4782, -2.653), (-2.83, 0.4615, 3.569), (-5.535, 2.427, 1.502), (-1.797, 3.641, 1.502), (0.5138, 0.4615, 1.502), (-1.797, -2.718, 1.502), (-5.535, -1.504, 1.502), (-3.863, 3.641, -1.841), (-0.1248, 2.427, -1.841), (-0.1248, -1.504, -1.841), (-3.863, -2.718, -1.841), (-6.173, 0.4615, -1.841), (-2.83, 0.4615, -3.908), (-2.222, 2.331, 3.011), (-4.42, 1.617, 3.011), (-3.812, 3.486, 1.796), (-6.01, 0.4615, 1.796), (-4.42, -0.6937, 3.011), (-0.8645, 0.4615, 3.011), (-0.2572, 2.331, 1.796), (-2.222, -1.408, 3.011), (-0.2572, -1.408, 1.796), (-3.812, -2.563, 1.796), (-6.385, 1.617, -0.1694), (-6.385, -0.6937, -0.1694), (-2.83, 4.2, -0.1694), (-5.027, 3.486, -0.1694), (0.7255, 1.617, -0.1694), (-0.6325, 3.486, -0.1694), (-0.6325, -2.563, -0.1694), (0.7255, -0.6937, -0.1694), (-5.027, -2.563, -0.1694), (-2.83, -3.277, -0.1694), (-5.402, 2.331, -2.135), (-1.847, 3.486, -2.135), (0.3501, 0.4615, -2.135), (-1.847, -2.563, -2.135), (-5.402, -1.408, -2.135), (-3.437, 2.331, -3.349), (-4.795, 0.4615, -3.349), (-1.24, 1.617, -3.349), (-1.24, -0.6937, -3.349), (-3.437, -1.408, -3.349), (0.0, 0.0, -1.82), (1.317, -0.9568, -0.8139), (-0.503, -1.548, -0.8139), (-1.628, 0.0, -0.8139), (-0.503, 1.548, -0.8139), (1.317, 0.9568, -0.8139), (0.503, -1.548, 0.8139), (-1.317, -0.9568, 0.8139), (-1.317, 0.9568, 0.8139), (0.503, 1.548, 0.8139), (1.628, 0.0, 0.8139), (0.0, 0.0, 1.82), (-0.2957, -0.91, -1.548), (0.7741, -0.5624, -1.548), (0.4784, -1.472, -0.9568), (1.548, 0.0, -0.9568), (0.7741, 0.5624, -1.548), (-0.9568, 0.0, -1.548), (-1.253, -0.91, -0.9568), (-0.2957, 0.91, -1.548), (-1.253, 0.91, -0.9568), (0.4784, 1.472, -0.9568), (1.731, -0.5624, 0.0), (1.731, 0.5624, 0.0), (0.0, -1.82, 0.0), (1.07, -1.472, 0.0), (-1.731, -0.5624, 0.0), (-1.07, -1.472, 0.0), (-1.07, 1.472, 0.0), (-1.731, 0.5624, 0.0), (1.07, 1.472, 0.0), (0.0, 1.82, 0.0), (1.253, -0.91, 0.9568), (-0.4784, -1.472, 0.9568), (-1.548, 0.0, 0.9568), (-0.4784, 1.472, 0.9568), (1.253, 0.91, 0.9568), (0.2957, -0.91, 1.548), (0.9568, 0.0, 1.548), (-0.7741, -0.5624, 1.548), (-0.7741, 0.5624, 1.548), (0.2957, 0.91, 1.548), (-5.335, 0.0, -2.778), (-3.809, -1.109, -1.612), (-5.918, -1.794, -1.612), (-7.221, 0.0, -1.612), (-5.918, 1.794, -1.612), (-3.809, 1.109, -1.612), (-4.752, -1.794, 0.274), (-6.861, -1.109, 0.274), (-6.861, 1.109, 0.274), (-4.752, 1.794, 0.274), (-3.449, 0.0, 0.2739), (-5.335, 0.0, 1.44), (-5.678, -1.054, -2.463), (-4.438, -0.6516, -2.463), (-4.781, -1.706, -1.778), (-3.541, 0.0, -1.778), (-4.438, 0.6516, -2.463), (-6.444, 0.0, -2.463), (-6.786, -1.054, -1.778), (-5.678, 1.054, -2.463), (-6.786, 1.054, -1.778), (-4.781, 1.706, -1.778), (-3.33, -0.6516, -0.6691), (-3.33, 0.6516, -0.6691), (-5.335, -2.109, -0.6691), (-4.096, -1.706, -0.6691), (-7.341, -0.6516, -0.6691), (-6.575, -1.706, -0.6691), (-6.575, 1.706, -0.6691), (-7.341, 0.6516, -0.6691), (-4.096, 1.706, -0.6691), (-5.335, 2.109, -0.6691), (-3.884, -1.054, 0.4395), (-5.889, -1.706, 0.4395), (-7.129, 0.0, 0.4395), (-5.889, 1.706, 0.4395), (-3.884, 1.054, 0.4395), (-4.993, -1.054, 1.125), (-4.227, 0.0, 1.125), (-6.232, -0.6516, 1.125), (-6.232, 0.6516, 1.125), (-4.993, 1.054, 1.125)], [], [(0, 13, 12), (1, 13, 15), (0, 12, 17), (0, 17, 19), (0, 19, 16), (1, 15, 22), (2, 14, 24), (3, 18, 26), (4, 20, 28), (5, 21, 30), (1, 22, 25), (2, 24, 27), (3, 26, 29), (4, 28, 31), (5, 30, 23), (6, 32, 37), (7, 33, 39), (8, 34, 40), (9, 35, 41), (10, 36, 38), (38, 41, 11), (38, 36, 41), (36, 9, 41), (41, 40, 11), (41, 35, 40), (35, 8, 40), (40, 39, 11), (40, 34, 39), (34, 7, 39), (39, 37, 11), (39, 33, 37), (33, 6, 37), (37, 38, 11), (37, 32, 38), (32, 10, 38), (23, 36, 10), (23, 30, 36), (30, 9, 36), (31, 35, 9), (31, 28, 35), (28, 8, 35), (29, 34, 8), (29, 26, 34), (26, 7, 34), (27, 33, 7), (27, 24, 33), (24, 6, 33), (25, 32, 6), (25, 22, 32), (22, 10, 32), (30, 31, 9), (30, 21, 31), (21, 4, 31), (28, 29, 8), (28, 20, 29), (20, 3, 29), (26, 27, 7), (26, 18, 27), (18, 2, 27), (24, 25, 6), (24, 14, 25), (14, 1, 25), (22, 23, 10), (22, 15, 23), (15, 5, 23), (16, 21, 5), (16, 19, 21), (19, 4, 21), (19, 20, 4), (19, 17, 20), (17, 3, 20), (17, 18, 3), (17, 12, 18), (12, 2, 18), (15, 16, 5), (15, 13, 16), (13, 0, 16), (12, 14, 2), (12, 13, 14), (13, 1, 14), (42, 55, 54), (43, 55, 57), (42, 54, 59), (42, 59, 61), (42, 61, 58), (43, 57, 64), (44, 56, 66), (45, 60, 68), (46, 62, 70), (47, 63, 72), (43, 64, 67), (44, 66, 69), (45, 68, 71), (46, 70, 73), (47, 72, 65), (48, 74, 79), (49, 75, 81), (50, 76, 82), (51, 77, 83), (52, 78, 80), (80, 83, 53), (80, 78, 83), (78, 51, 83), (83, 82, 53), (83, 77, 82), (77, 50, 82), (82, 81, 53), (82, 76, 81), (76, 49, 81), (81, 79, 53), (81, 75, 79), (75, 48, 79), (79, 80, 53), (79, 74, 80), (74, 52, 80), (65, 78, 52), (65, 72, 78), (72, 51, 78), (73, 77, 51), (73, 70, 77), (70, 50, 77), (71, 76, 50), (71, 68, 76), (68, 49, 76), (69, 75, 49), (69, 66, 75), (66, 48, 75), (67, 74, 48), (67, 64, 74), (64, 52, 74), (72, 73, 51), (72, 63, 73), (63, 46, 73), (70, 71, 50), (70, 62, 71), (62, 45, 71), (68, 69, 49), (68, 60, 69), (60, 44, 69), (66, 67, 48), (66, 56, 67), (56, 43, 67), (64, 65, 52), (64, 57, 65), (57, 47, 65), (58, 63, 47), (58, 61, 63), (61, 46, 63), (61, 62, 46), (61, 59, 62), (59, 45, 62), (59, 60, 45), (59, 54, 60), (54, 44, 60), (57, 58, 47), (57, 55, 58), (55, 42, 58), (54, 56, 44), (54, 55, 56), (55, 43, 56), (84, 97, 96), (85, 97, 99), (84, 96, 101), (84, 101, 103), (84, 103, 100), (85, 99, 106), (86, 98, 108), (87, 102, 110), (88, 104, 112), (89, 105, 114), (85, 106, 109), (86, 108, 111), (87, 110, 113), (88, 112, 115), (89, 114, 107), (90, 116, 121), (91, 117, 123), (92, 118, 124), (93, 119, 125), (94, 120, 122), (122, 125, 95), (122, 120, 125), (120, 93, 125), (125, 124, 95), (125, 119, 124), (119, 92, 124), (124, 123, 95), (124, 118, 123), (118, 91, 123), (123, 121, 95), (123, 117, 121), (117, 90, 121), (121, 122, 95), (121, 116, 122), (116, 94, 122), (107, 120, 94), (107, 114, 120), (114, 93, 120), (115, 119, 93), (115, 112, 119), (112, 92, 119), (113, 118, 92), (113, 110, 118), (110, 91, 118), (111, 117, 91), (111, 108, 117), (108, 90, 117), (109, 116, 90), (109, 106, 116), (106, 94, 116), (114, 115, 93), (114, 105, 115), (105, 88, 115), (112, 113, 92), (112, 104, 113), (104, 87, 113), (110, 111, 91), (110, 102, 111), (102, 86, 111), (108, 109, 90), (108, 98, 109), (98, 85, 109), (106, 107, 94), (106, 99, 107), (99, 89, 107), (100, 105, 89), (100, 103, 105), (103, 88, 105), (103, 104, 88), (103, 101, 104), (101, 87, 104), (101, 102, 87), (101, 96, 102), (96, 86, 102), (99, 100, 89), (99, 97, 100), (97, 84, 100), (96, 98, 86), (96, 97, 98), (97, 85, 98), (126, 139, 138), (127, 139, 141), (126, 138, 143), (126, 143, 145), (126, 145, 142), (127, 141, 148), (128, 140, 150), (129, 144, 152), (130, 146, 154), (131, 147, 156), (127, 148, 151), (128, 150, 153), (129, 152, 155), (130, 154, 157), (131, 156, 149), (132, 158, 163), (133, 159, 165), (134, 160, 166), (135, 161, 167), (136, 162, 164), (164, 167, 137), (164, 162, 167), (162, 135, 167), (167, 166, 137), (167, 161, 166), (161, 134, 166), (166, 165, 137), (166, 160, 165), (160, 133, 165), (165, 163, 137), (165, 159, 163), (159, 132, 163), (163, 164, 137), (163, 158, 164), (158, 136, 164), (149, 162, 136), (149, 156, 162), (156, 135, 162), (157, 161, 135), (157, 154, 161), (154, 134, 161), (155, 160, 134), (155, 152, 160), (152, 133, 160), (153, 159, 133), (153, 150, 159), (150, 132, 159), (151, 158, 132), (151, 148, 158), (148, 136, 158), (156, 157, 135), (156, 147, 157), (147, 130, 157), (154, 155, 134), (154, 146, 155), (146, 129, 155), (152, 153, 133), (152, 144, 153), (144, 128, 153), (150, 151, 132), (150, 140, 151), (140, 127, 151), (148, 149, 136), (148, 141, 149), (141, 131, 149), (142, 147, 131), (142, 145, 147), (145, 130, 147), (145, 146, 130), (145, 143, 146), (143, 129, 146), (143, 144, 129), (143, 138, 144), (138, 128, 144), (141, 142, 131), (141, 139, 142), (139, 126, 142), (138, 140, 128), (138, 139, 140), (139, 127, 140), (168, 181, 180), (169, 181, 183), (168, 180, 185), (168, 185, 187), (168, 187, 184), (169, 183, 190), (170, 182, 192), (171, 186, 194), (172, 188, 196), (173, 189, 198), (169, 190, 193), (170, 192, 195), (171, 194, 197), (172, 196, 199), (173, 198, 191), (174, 200, 205), (175, 201, 207), (176, 202, 208), (177, 203, 209), (178, 204, 206), (206, 209, 179), (206, 204, 209), (204, 177, 209), (209, 208, 179), (209, 203, 208), (203, 176, 208), (208, 207, 179), (208, 202, 207), (202, 175, 207), (207, 205, 179), (207, 201, 205), (201, 174, 205), (205, 206, 179), (205, 200, 206), (200, 178, 206), (191, 204, 178), (191, 198, 204), (198, 177, 204), (199, 203, 177), (199, 196, 203), (196, 176, 203), (197, 202, 176), (197, 194, 202), (194, 175, 202), (195, 201, 175), (195, 192, 201), (192, 174, 201), (193, 200, 174), (193, 190, 200), (190, 178, 200), (198, 199, 177), (198, 189, 199), (189, 172, 199), (196, 197, 176), (196, 188, 197), (188, 171, 197), (194, 195, 175), (194, 186, 195), (186, 170, 195), (192, 193, 174), (192, 182, 193), (182, 169, 193), (190, 191, 178), (190, 183, 191), (183, 173, 191), (184, 189, 173), (184, 187, 189), (187, 172, 189), (187, 188, 172), (187, 185, 188), (185, 171, 188), (185, 186, 171), (185, 180, 186), (180, 170, 186), (183, 184, 173), (183, 181, 184), (181, 168, 184), (180, 182, 170), (180, 181, 182), (181, 169, 182)])
me_icosphere_023.polygons.foreach_set('material_index', [0, 0, 0, 0, 0, 0, 0, 0, 0, 0, 0, 0, 0, 0, 0, 0, 0, 0, 0, 0, 0, 0, 0, 0, 0, 0, 0, 0, 0, 0, 0, 0, 0, 0, 0, 0, 0, 0, 0, 0, 0, 0, 0, 0, 0, 0, 0, 0, 0, 0, 0, 0, 0, 0, 0, 0, 0, 0, 0, 0, 0, 0, 0, 0, 0, 0, 0, 0, 0, 0, 0, 0, 0, 0, 0, 0, 0, 0, 0, 0, 0, 0, 0, 0, 0, 0, 0, 0, 0, 0, 0, 0, 0, 0, 0, 0, 0, 0, 0, 0, 0, 0, 0, 0, 0, 0, 0, 0, 0, 0, 0, 0, 0, 0, 0, 0, 0, 0, 0, 0, 0, 0, 0, 0, 0, 0, 0, 0, 0, 0, 0, 0, 0, 0, 0, 0, 0, 0, 0, 0, 0, 0, 0, 0, 0, 0, 0, 0, 0, 0, 0, 0, 0, 0, 0, 0, 0, 0, 0, 0, 0, 0, 0, 0, 0, 0, 0, 0, 0, 0, 0, 0, 0, 0, 0, 0, 0, 0, 0, 0, 0, 0, 0, 0, 0, 0, 0, 0, 0, 0, 0, 0, 0, 0, 0, 0, 0, 0, 0, 0, 0, 0, 0, 0, 0, 0, 0, 0, 0, 0, 0, 0, 0, 0, 0, 0, 0, 0, 0, 0, 0, 0, 0, 0, 0, 0, 0, 0, 0, 0, 0, 0, 0, 0, 0, 0, 0, 0, 0, 0, 0, 0, 0, 0, 0, 0, 0, 0, 0, 0, 0, 0, 0, 0, 0, 0, 0, 0, 0, 0, 0, 0, 0, 0, 0, 0, 0, 0, 0, 0, 0, 0, 0, 0, 0, 0, 0, 0, 0, 0, 0, 0, 0, 0, 0, 0, 0, 0, 0, 0, 0, 0, 0, 0, 0, 0, 0, 0, 0, 0, 0, 0, 0, 0, 0, 0, 0, 0, 0, 0, 0, 0, 0, 0, 0, 0, 0, 0, 0, 0, 1, 1, 1, 1, 1, 1, 1, 1, 1, 1, 1, 1, 1, 1, 1, 1, 1, 1, 1, 1, 1, 1, 1, 1, 1, 1, 1, 1, 1, 1, 1, 1, 1, 1, 1, 1, 1, 1, 1, 1, 1, 1, 1, 1, 1, 1, 1, 1, 1, 1, 1, 1, 1, 1, 1, 1, 1, 1, 1, 1, 1, 1, 1, 1, 1, 1, 1, 1, 1, 1, 1, 1, 1, 1, 1, 1, 1, 1, 1, 1])
me_icosphere_023.materials.append(mat_material_010)
me_icosphere_023.materials.append(mat_material_003)
me_icosphere_023.use_remesh_preserve_volume = False
me_icosphere_023.use_remesh_preserve_attributes = False
me_icosphere_023.use_mirror_vertex_groups = False
me_icosphere_023.update()

# ---- objects
ob_icosphere_020 = bpy.data.objects.new('Icosphere.020', me_icosphere_044)
ob_icosphere_019 = bpy.data.objects.new('Icosphere.019', me_icosphere_043)
ob_icosphere_018 = bpy.data.objects.new('Icosphere.018', me_icosphere_042)
ob_icosphere_017 = bpy.data.objects.new('Icosphere.017', me_icosphere_041)
ob_icosphere_016 = bpy.data.objects.new('Icosphere.016', me_icosphere_040)
ob_icosphere_015 = bpy.data.objects.new('Icosphere.015', me_icosphere_039)
ob_icosphere_014 = bpy.data.objects.new('Icosphere.014', me_icosphere_038)
ob_icosphere_013 = bpy.data.objects.new('Icosphere.013', me_icosphere_037)
ob_icosphere_012 = bpy.data.objects.new('Icosphere.012', me_icosphere_036)
ob_icosphere_010 = bpy.data.objects.new('Icosphere.010', me_icosphere_035)
ob_icosphere_008 = bpy.data.objects.new('Icosphere.008', me_icosphere_034)
ob_icosphere_011 = bpy.data.objects.new('Icosphere.011', me_icosphere_023)
ob_lamp = bpy.data.objects.new('Lamp', light_lamp)
ob_camera = bpy.data.objects.new('Camera', cam_camera)

# ---- transforms, parenting, visibility, modifiers, constraints
ob_icosphere_020.location = (5.23, -4.379, 1.002)
ob_icosphere_020.scale = (0.1134, 0.1134, 0.1134)
ob_icosphere_020.lineart.crease_threshold = 0.0
ob_icosphere_019.location = (5.23, -1.991, 1.002)
ob_icosphere_019.scale = (0.1134, 0.1134, 0.1134)
ob_icosphere_019.lineart.crease_threshold = 0.0
ob_icosphere_018.location = (3.437, -2.61, 1.532)
ob_icosphere_018.scale = (0.1134, 0.1134, 0.1134)
ob_icosphere_018.lineart.crease_threshold = 0.0
ob_icosphere_017.location = (5.144, -3.197, 1.532)
ob_icosphere_017.scale = (0.1134, 0.1134, 0.1134)
ob_icosphere_017.lineart.crease_threshold = 0.0
ob_icosphere_016.location = (4.332, -3.288, 2.111)
ob_icosphere_016.scale = (0.1134, 0.1134, 0.1134)
ob_icosphere_016.lineart.crease_threshold = 0.0
ob_icosphere_015.location = (4.332, -2.448, 1.715)
ob_icosphere_015.scale = (0.1134, 0.1134, 0.1134)
ob_icosphere_015.lineart.crease_threshold = 0.0
ob_icosphere_014.location = (2.898, -3.649, 1.125)
ob_icosphere_014.scale = (0.1134, 0.1134, 0.1134)
ob_icosphere_014.lineart.crease_threshold = 0.0
ob_icosphere_013.location = (3.578, -3.649, 1.789)
ob_icosphere_013.scale = (0.1134, 0.1134, 0.1134)
ob_icosphere_013.lineart.crease_threshold = 0.0
ob_icosphere_012.location = (5.294, -3.947, 1.565)
ob_icosphere_012.scale = (0.1134, 0.1134, 0.1134)
ob_icosphere_012.lineart.crease_threshold = 0.0
ob_icosphere_010.location = (4.544, -3.947, 1.748)
ob_icosphere_010.scale = (0.1134, 0.1134, 0.1134)
ob_icosphere_010.lineart.crease_threshold = 0.0
ob_icosphere_008.location = (3.978, -4.325, 1.271)
ob_icosphere_008.scale = (0.1134, 0.1134, 0.1134)
ob_icosphere_008.lineart.crease_threshold = 0.0
ob_icosphere_011.location = (5.175, -3.403, 0.9244)
ob_icosphere_011.scale = (0.339, 0.3481, 0.3368)
ob_icosphere_011.lineart.crease_threshold = 0.0
ob_lamp.location = (4.076, 1.005, 5.904)
ob_lamp.rotation_euler = (0.6503, 0.05522, 1.866)
ob_lamp.lock_rotations_4d = False
ob_lamp.empty_display_type = 'ARROWS'
ob_lamp.color = (0.0, 0.0, 0.0, 0.0)
ob_lamp.lineart.crease_threshold = 0.0
ob_camera.location = (7.481, -6.508, 5.344)
ob_camera.rotation_euler = (1.109, 0.0, 0.8149)
ob_camera.lock_rotations_4d = False
ob_camera.empty_display_type = 'ARROWS'
ob_camera.color = (0.0, 0.0, 0.0, 0.0)
ob_camera.display_type = 'WIRE'
ob_camera.lineart.crease_threshold = 0.0

# ---- collection membership
col_collection_1.objects.link(ob_icosphere_020)
col_collection_1.objects.link(ob_icosphere_019)
col_collection_1.objects.link(ob_icosphere_018)
col_collection_1.objects.link(ob_icosphere_017)
col_collection_1.objects.link(ob_icosphere_016)
col_collection_1.objects.link(ob_icosphere_015)
col_collection_1.objects.link(ob_icosphere_014)
col_collection_1.objects.link(ob_icosphere_013)
col_collection_1.objects.link(ob_icosphere_012)
col_collection_1.objects.link(ob_icosphere_010)
col_collection_1.objects.link(ob_icosphere_008)
col_collection_1.objects.link(ob_icosphere_011)
col_collection_1.objects.link(ob_lamp)
col_collection_1.objects.link(ob_camera)

# ---- scene / render settings (as saved in the file)
scene.camera = ob_camera
scene.frame_start = 1; scene.frame_end = 250; scene.frame_set(1)
scene.render.engine = 'BLENDER_EEVEE_NEXT'
scene.render.resolution_percentage = 50
scene.render.dither_intensity = 0.0
scene.cycles.use_denoising = False
scene.cycles.samples = 128
scene.cycles.sampling_pattern = 'TABULATED_SOBOL'
scene.cycles.light_sampling_threshold = 0.0
scene.cycles.use_adaptive_sampling = False
scene.cycles.use_light_tree = False
scene.cycles.blur_glossy = 0.0
scene.cycles.sample_clamp_indirect = 0.0
scene.view_settings.view_transform = 'Standard'
bpy.context.view_layer.update()
